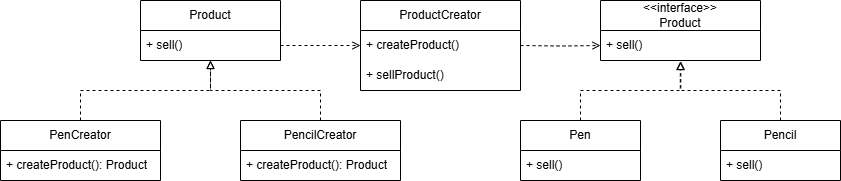

The diagram above was exported from draw.io. Its source (the exported page's mxGraphModel, read from the mxfile embedded in the PNG):
<mxGraphModel dx="1426" dy="747" grid="1" gridSize="10" guides="1" tooltips="1" connect="1" arrows="1" fold="1" page="1" pageScale="1" pageWidth="850" pageHeight="1100" math="0" shadow="0">
  <root>
    <mxCell id="0" />
    <mxCell id="1" parent="0" />
    <mxCell id="jU8m9HBGbhbo_qsgHeY3-1" value="&amp;lt;&amp;lt;interface&amp;gt;&amp;gt;&lt;br&gt;Product" style="swimlane;fontStyle=0;childLayout=stackLayout;horizontal=1;startSize=30;horizontalStack=0;resizeParent=1;resizeParentMax=0;resizeLast=0;collapsible=1;marginBottom=0;whiteSpace=wrap;html=1;" vertex="1" parent="1">
      <mxGeometry x="605" y="340" width="160" height="60" as="geometry" />
    </mxCell>
    <mxCell id="jU8m9HBGbhbo_qsgHeY3-2" value="+ sell()" style="text;strokeColor=none;fillColor=none;align=left;verticalAlign=middle;spacingLeft=4;spacingRight=4;overflow=hidden;points=[[0,0.5],[1,0.5]];portConstraint=eastwest;rotatable=0;whiteSpace=wrap;html=1;" vertex="1" parent="jU8m9HBGbhbo_qsgHeY3-1">
      <mxGeometry y="30" width="160" height="30" as="geometry" />
    </mxCell>
    <mxCell id="jU8m9HBGbhbo_qsgHeY3-5" value="ProductCreator" style="swimlane;fontStyle=0;childLayout=stackLayout;horizontal=1;startSize=30;horizontalStack=0;resizeParent=1;resizeParentMax=0;resizeLast=0;collapsible=1;marginBottom=0;whiteSpace=wrap;html=1;" vertex="1" parent="1">
      <mxGeometry x="365" y="340" width="160" height="90" as="geometry" />
    </mxCell>
    <mxCell id="jU8m9HBGbhbo_qsgHeY3-6" value="+ createProduct()" style="text;strokeColor=none;fillColor=none;align=left;verticalAlign=middle;spacingLeft=4;spacingRight=4;overflow=hidden;points=[[0,0.5],[1,0.5]];portConstraint=eastwest;rotatable=0;whiteSpace=wrap;html=1;" vertex="1" parent="jU8m9HBGbhbo_qsgHeY3-5">
      <mxGeometry y="30" width="160" height="30" as="geometry" />
    </mxCell>
    <mxCell id="jU8m9HBGbhbo_qsgHeY3-7" value="+ sellProduct()" style="text;strokeColor=none;fillColor=none;align=left;verticalAlign=middle;spacingLeft=4;spacingRight=4;overflow=hidden;points=[[0,0.5],[1,0.5]];portConstraint=eastwest;rotatable=0;whiteSpace=wrap;html=1;" vertex="1" parent="jU8m9HBGbhbo_qsgHeY3-5">
      <mxGeometry y="60" width="160" height="30" as="geometry" />
    </mxCell>
    <mxCell id="jU8m9HBGbhbo_qsgHeY3-9" value="Product" style="swimlane;fontStyle=0;childLayout=stackLayout;horizontal=1;startSize=30;horizontalStack=0;resizeParent=1;resizeParentMax=0;resizeLast=0;collapsible=1;marginBottom=0;whiteSpace=wrap;html=1;" vertex="1" parent="1">
      <mxGeometry x="145" y="340" width="140" height="60" as="geometry" />
    </mxCell>
    <mxCell id="jU8m9HBGbhbo_qsgHeY3-10" value="+ sell()" style="text;strokeColor=none;fillColor=none;align=left;verticalAlign=middle;spacingLeft=4;spacingRight=4;overflow=hidden;points=[[0,0.5],[1,0.5]];portConstraint=eastwest;rotatable=0;whiteSpace=wrap;html=1;" vertex="1" parent="jU8m9HBGbhbo_qsgHeY3-9">
      <mxGeometry y="30" width="140" height="30" as="geometry" />
    </mxCell>
    <mxCell id="jU8m9HBGbhbo_qsgHeY3-28" style="edgeStyle=orthogonalEdgeStyle;rounded=0;orthogonalLoop=1;jettySize=auto;html=1;exitX=0.5;exitY=0;exitDx=0;exitDy=0;entryX=0.499;entryY=1.033;entryDx=0;entryDy=0;entryPerimeter=0;dashed=1;endArrow=block;endFill=0;" edge="1" parent="1" source="jU8m9HBGbhbo_qsgHeY3-17" target="jU8m9HBGbhbo_qsgHeY3-2">
      <mxGeometry relative="1" as="geometry">
        <mxPoint x="685" y="410" as="targetPoint" />
      </mxGeometry>
    </mxCell>
    <mxCell id="jU8m9HBGbhbo_qsgHeY3-17" value="Pen" style="swimlane;fontStyle=0;childLayout=stackLayout;horizontal=1;startSize=30;horizontalStack=0;resizeParent=1;resizeParentMax=0;resizeLast=0;collapsible=1;marginBottom=0;whiteSpace=wrap;html=1;" vertex="1" parent="1">
      <mxGeometry x="525" y="460" width="120" height="60" as="geometry" />
    </mxCell>
    <mxCell id="jU8m9HBGbhbo_qsgHeY3-18" value="+ sell()" style="text;strokeColor=none;fillColor=none;align=left;verticalAlign=middle;spacingLeft=4;spacingRight=4;overflow=hidden;points=[[0,0.5],[1,0.5]];portConstraint=eastwest;rotatable=0;whiteSpace=wrap;html=1;" vertex="1" parent="jU8m9HBGbhbo_qsgHeY3-17">
      <mxGeometry y="30" width="120" height="30" as="geometry" />
    </mxCell>
    <mxCell id="jU8m9HBGbhbo_qsgHeY3-19" value="Pencil" style="swimlane;fontStyle=0;childLayout=stackLayout;horizontal=1;startSize=30;horizontalStack=0;resizeParent=1;resizeParentMax=0;resizeLast=0;collapsible=1;marginBottom=0;whiteSpace=wrap;html=1;" vertex="1" parent="1">
      <mxGeometry x="725" y="460" width="120" height="60" as="geometry" />
    </mxCell>
    <mxCell id="jU8m9HBGbhbo_qsgHeY3-20" value="+ sell()" style="text;strokeColor=none;fillColor=none;align=left;verticalAlign=middle;spacingLeft=4;spacingRight=4;overflow=hidden;points=[[0,0.5],[1,0.5]];portConstraint=eastwest;rotatable=0;whiteSpace=wrap;html=1;" vertex="1" parent="jU8m9HBGbhbo_qsgHeY3-19">
      <mxGeometry y="30" width="120" height="30" as="geometry" />
    </mxCell>
    <mxCell id="jU8m9HBGbhbo_qsgHeY3-32" style="edgeStyle=orthogonalEdgeStyle;rounded=0;orthogonalLoop=1;jettySize=auto;html=1;exitX=0.5;exitY=0;exitDx=0;exitDy=0;entryX=0.5;entryY=1;entryDx=0;entryDy=0;entryPerimeter=0;dashed=1;endArrow=block;endFill=0;" edge="1" parent="1" source="jU8m9HBGbhbo_qsgHeY3-21" target="jU8m9HBGbhbo_qsgHeY3-10">
      <mxGeometry relative="1" as="geometry">
        <mxPoint x="215" y="410" as="targetPoint" />
      </mxGeometry>
    </mxCell>
    <mxCell id="jU8m9HBGbhbo_qsgHeY3-21" value="PenCreator" style="swimlane;fontStyle=0;childLayout=stackLayout;horizontal=1;startSize=30;horizontalStack=0;resizeParent=1;resizeParentMax=0;resizeLast=0;collapsible=1;marginBottom=0;whiteSpace=wrap;html=1;" vertex="1" parent="1">
      <mxGeometry x="5" y="460" width="160" height="60" as="geometry" />
    </mxCell>
    <mxCell id="jU8m9HBGbhbo_qsgHeY3-22" value="+ createProduct(): Product" style="text;strokeColor=none;fillColor=none;align=left;verticalAlign=middle;spacingLeft=4;spacingRight=4;overflow=hidden;points=[[0,0.5],[1,0.5]];portConstraint=eastwest;rotatable=0;whiteSpace=wrap;html=1;" vertex="1" parent="jU8m9HBGbhbo_qsgHeY3-21">
      <mxGeometry y="30" width="160" height="30" as="geometry" />
    </mxCell>
    <mxCell id="jU8m9HBGbhbo_qsgHeY3-25" value="PencilCreator" style="swimlane;fontStyle=0;childLayout=stackLayout;horizontal=1;startSize=30;horizontalStack=0;resizeParent=1;resizeParentMax=0;resizeLast=0;collapsible=1;marginBottom=0;whiteSpace=wrap;html=1;" vertex="1" parent="1">
      <mxGeometry x="245" y="460" width="160" height="60" as="geometry" />
    </mxCell>
    <mxCell id="jU8m9HBGbhbo_qsgHeY3-26" value="+ createProduct(): Product" style="text;strokeColor=none;fillColor=none;align=left;verticalAlign=middle;spacingLeft=4;spacingRight=4;overflow=hidden;points=[[0,0.5],[1,0.5]];portConstraint=eastwest;rotatable=0;whiteSpace=wrap;html=1;" vertex="1" parent="jU8m9HBGbhbo_qsgHeY3-25">
      <mxGeometry y="30" width="160" height="30" as="geometry" />
    </mxCell>
    <mxCell id="jU8m9HBGbhbo_qsgHeY3-27" style="edgeStyle=orthogonalEdgeStyle;rounded=0;orthogonalLoop=1;jettySize=auto;html=1;entryX=0;entryY=0.5;entryDx=0;entryDy=0;dashed=1;endArrow=open;endFill=0;" edge="1" parent="1" target="jU8m9HBGbhbo_qsgHeY3-2">
      <mxGeometry relative="1" as="geometry">
        <mxPoint x="525" y="385" as="sourcePoint" />
      </mxGeometry>
    </mxCell>
    <mxCell id="jU8m9HBGbhbo_qsgHeY3-30" style="edgeStyle=orthogonalEdgeStyle;rounded=0;orthogonalLoop=1;jettySize=auto;html=1;exitX=0.5;exitY=0;exitDx=0;exitDy=0;entryX=0.502;entryY=1.033;entryDx=0;entryDy=0;entryPerimeter=0;dashed=1;endArrow=block;endFill=0;" edge="1" parent="1" source="jU8m9HBGbhbo_qsgHeY3-19" target="jU8m9HBGbhbo_qsgHeY3-2">
      <mxGeometry relative="1" as="geometry" />
    </mxCell>
    <mxCell id="jU8m9HBGbhbo_qsgHeY3-31" style="edgeStyle=orthogonalEdgeStyle;rounded=0;orthogonalLoop=1;jettySize=auto;html=1;exitX=1;exitY=0.5;exitDx=0;exitDy=0;entryX=0;entryY=0.5;entryDx=0;entryDy=0;dashed=1;endArrow=open;endFill=0;" edge="1" parent="1" source="jU8m9HBGbhbo_qsgHeY3-10" target="jU8m9HBGbhbo_qsgHeY3-6">
      <mxGeometry relative="1" as="geometry">
        <mxPoint x="404.99999999999955" y="384.9999999999998" as="targetPoint" />
      </mxGeometry>
    </mxCell>
    <mxCell id="jU8m9HBGbhbo_qsgHeY3-33" style="edgeStyle=orthogonalEdgeStyle;rounded=0;orthogonalLoop=1;jettySize=auto;html=1;exitX=0.5;exitY=0;exitDx=0;exitDy=0;entryX=0.5;entryY=1;entryDx=0;entryDy=0;entryPerimeter=0;dashed=1;endArrow=block;endFill=0;" edge="1" parent="1" source="jU8m9HBGbhbo_qsgHeY3-25" target="jU8m9HBGbhbo_qsgHeY3-10">
      <mxGeometry relative="1" as="geometry" />
    </mxCell>
  </root>
</mxGraphModel>